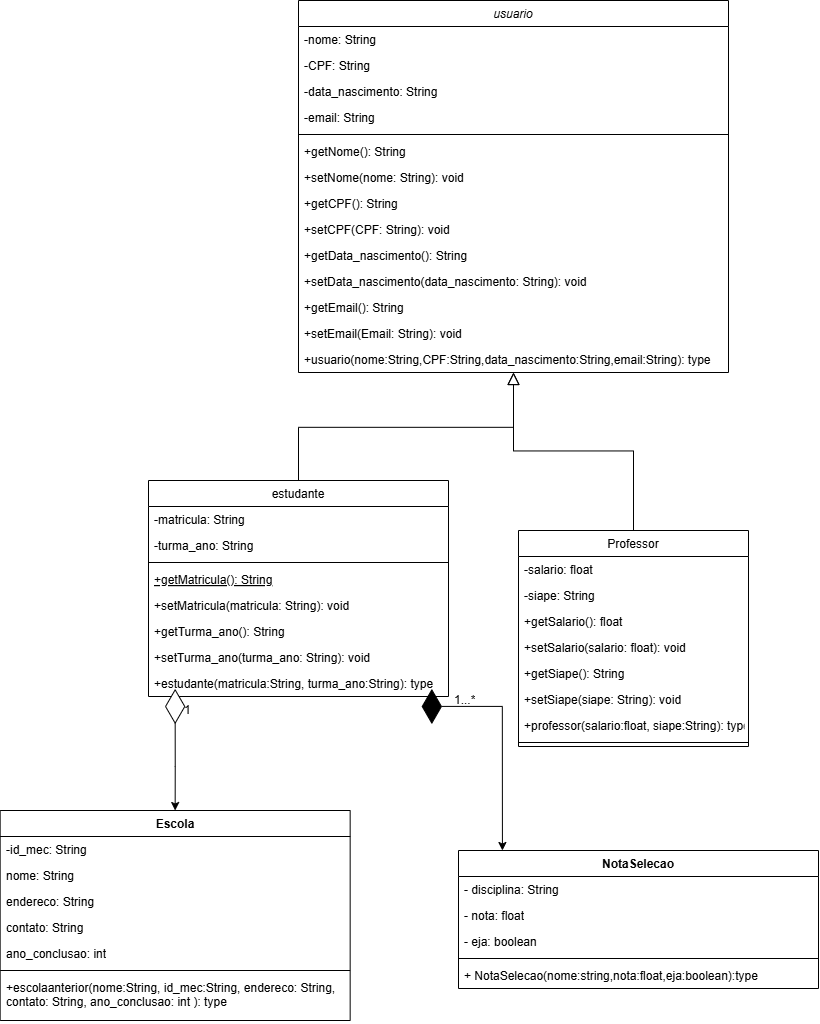

The diagram above was exported from draw.io. Its source (the exported page's mxGraphModel, read from the mxfile embedded in the PNG):
<mxGraphModel dx="2496" dy="815" grid="1" gridSize="10" guides="1" tooltips="1" connect="1" arrows="1" fold="1" page="1" pageScale="1" pageWidth="827" pageHeight="1169" math="0" shadow="0">
  <root>
    <mxCell id="WIyWlLk6GJQsqaUBKTNV-0" />
    <mxCell id="WIyWlLk6GJQsqaUBKTNV-1" parent="WIyWlLk6GJQsqaUBKTNV-0" />
    <mxCell id="zkfFHV4jXpPFQw0GAbJ--0" value="usuario" style="swimlane;fontStyle=2;align=center;verticalAlign=top;childLayout=stackLayout;horizontal=1;startSize=26;horizontalStack=0;resizeParent=1;resizeLast=0;collapsible=1;marginBottom=0;rounded=0;shadow=0;strokeWidth=1;" parent="WIyWlLk6GJQsqaUBKTNV-1" vertex="1">
      <mxGeometry x="190" y="20" width="430" height="372" as="geometry">
        <mxRectangle x="230" y="140" width="160" height="26" as="alternateBounds" />
      </mxGeometry>
    </mxCell>
    <mxCell id="zkfFHV4jXpPFQw0GAbJ--1" value="-nome: String" style="text;align=left;verticalAlign=top;spacingLeft=4;spacingRight=4;overflow=hidden;rotatable=0;points=[[0,0.5],[1,0.5]];portConstraint=eastwest;" parent="zkfFHV4jXpPFQw0GAbJ--0" vertex="1">
      <mxGeometry y="26" width="430" height="26" as="geometry" />
    </mxCell>
    <mxCell id="zkfFHV4jXpPFQw0GAbJ--2" value="-CPF: String" style="text;align=left;verticalAlign=top;spacingLeft=4;spacingRight=4;overflow=hidden;rotatable=0;points=[[0,0.5],[1,0.5]];portConstraint=eastwest;rounded=0;shadow=0;html=0;" parent="zkfFHV4jXpPFQw0GAbJ--0" vertex="1">
      <mxGeometry y="52" width="430" height="26" as="geometry" />
    </mxCell>
    <mxCell id="zkfFHV4jXpPFQw0GAbJ--3" value="-data_nascimento: String" style="text;align=left;verticalAlign=top;spacingLeft=4;spacingRight=4;overflow=hidden;rotatable=0;points=[[0,0.5],[1,0.5]];portConstraint=eastwest;rounded=0;shadow=0;html=0;" parent="zkfFHV4jXpPFQw0GAbJ--0" vertex="1">
      <mxGeometry y="78" width="430" height="26" as="geometry" />
    </mxCell>
    <mxCell id="F9Z82Iw8d_3bElRiLf2K-0" value="-email: String" style="text;align=left;verticalAlign=top;spacingLeft=4;spacingRight=4;overflow=hidden;rotatable=0;points=[[0,0.5],[1,0.5]];portConstraint=eastwest;rounded=0;shadow=0;html=0;" parent="zkfFHV4jXpPFQw0GAbJ--0" vertex="1">
      <mxGeometry y="104" width="430" height="26" as="geometry" />
    </mxCell>
    <mxCell id="zkfFHV4jXpPFQw0GAbJ--4" value="" style="line;html=1;strokeWidth=1;align=left;verticalAlign=middle;spacingTop=-1;spacingLeft=3;spacingRight=3;rotatable=0;labelPosition=right;points=[];portConstraint=eastwest;" parent="zkfFHV4jXpPFQw0GAbJ--0" vertex="1">
      <mxGeometry y="130" width="430" height="8" as="geometry" />
    </mxCell>
    <mxCell id="zkfFHV4jXpPFQw0GAbJ--5" value="+getNome(): String" style="text;align=left;verticalAlign=top;spacingLeft=4;spacingRight=4;overflow=hidden;rotatable=0;points=[[0,0.5],[1,0.5]];portConstraint=eastwest;" parent="zkfFHV4jXpPFQw0GAbJ--0" vertex="1">
      <mxGeometry y="138" width="430" height="26" as="geometry" />
    </mxCell>
    <mxCell id="F9Z82Iw8d_3bElRiLf2K-2" value="+setNome(nome: String): void" style="text;align=left;verticalAlign=top;spacingLeft=4;spacingRight=4;overflow=hidden;rotatable=0;points=[[0,0.5],[1,0.5]];portConstraint=eastwest;" parent="zkfFHV4jXpPFQw0GAbJ--0" vertex="1">
      <mxGeometry y="164" width="430" height="26" as="geometry" />
    </mxCell>
    <mxCell id="F9Z82Iw8d_3bElRiLf2K-6" value="+getCPF(): String" style="text;align=left;verticalAlign=top;spacingLeft=4;spacingRight=4;overflow=hidden;rotatable=0;points=[[0,0.5],[1,0.5]];portConstraint=eastwest;" parent="zkfFHV4jXpPFQw0GAbJ--0" vertex="1">
      <mxGeometry y="190" width="430" height="26" as="geometry" />
    </mxCell>
    <mxCell id="F9Z82Iw8d_3bElRiLf2K-7" value="+setCPF(CPF: String): void" style="text;align=left;verticalAlign=top;spacingLeft=4;spacingRight=4;overflow=hidden;rotatable=0;points=[[0,0.5],[1,0.5]];portConstraint=eastwest;" parent="zkfFHV4jXpPFQw0GAbJ--0" vertex="1">
      <mxGeometry y="216" width="430" height="26" as="geometry" />
    </mxCell>
    <mxCell id="F9Z82Iw8d_3bElRiLf2K-8" value="+getData_nascimento(): String" style="text;align=left;verticalAlign=top;spacingLeft=4;spacingRight=4;overflow=hidden;rotatable=0;points=[[0,0.5],[1,0.5]];portConstraint=eastwest;" parent="zkfFHV4jXpPFQw0GAbJ--0" vertex="1">
      <mxGeometry y="242" width="430" height="26" as="geometry" />
    </mxCell>
    <mxCell id="F9Z82Iw8d_3bElRiLf2K-9" value="+setData_nascimento(data_nascimento: String): void" style="text;align=left;verticalAlign=top;spacingLeft=4;spacingRight=4;overflow=hidden;rotatable=0;points=[[0,0.5],[1,0.5]];portConstraint=eastwest;" parent="zkfFHV4jXpPFQw0GAbJ--0" vertex="1">
      <mxGeometry y="268" width="430" height="26" as="geometry" />
    </mxCell>
    <mxCell id="F9Z82Iw8d_3bElRiLf2K-10" value="+getEmail(): String" style="text;align=left;verticalAlign=top;spacingLeft=4;spacingRight=4;overflow=hidden;rotatable=0;points=[[0,0.5],[1,0.5]];portConstraint=eastwest;" parent="zkfFHV4jXpPFQw0GAbJ--0" vertex="1">
      <mxGeometry y="294" width="430" height="26" as="geometry" />
    </mxCell>
    <mxCell id="u4k5FPwNeIsALm-nXvGt-6" value="+setEmail(Email: String): void" style="text;align=left;verticalAlign=top;spacingLeft=4;spacingRight=4;overflow=hidden;rotatable=0;points=[[0,0.5],[1,0.5]];portConstraint=eastwest;" vertex="1" parent="zkfFHV4jXpPFQw0GAbJ--0">
      <mxGeometry y="320" width="430" height="26" as="geometry" />
    </mxCell>
    <mxCell id="F9Z82Iw8d_3bElRiLf2K-11" value="+usuario(nome:String,CPF:String,data_nascimento:String,email:String): type" style="text;align=left;verticalAlign=top;spacingLeft=4;spacingRight=4;overflow=hidden;rotatable=0;points=[[0,0.5],[1,0.5]];portConstraint=eastwest;" parent="zkfFHV4jXpPFQw0GAbJ--0" vertex="1">
      <mxGeometry y="346" width="430" height="26" as="geometry" />
    </mxCell>
    <mxCell id="zkfFHV4jXpPFQw0GAbJ--6" value="estudante" style="swimlane;fontStyle=0;align=center;verticalAlign=top;childLayout=stackLayout;horizontal=1;startSize=26;horizontalStack=0;resizeParent=1;resizeLast=0;collapsible=1;marginBottom=0;rounded=0;shadow=0;strokeWidth=1;" parent="WIyWlLk6GJQsqaUBKTNV-1" vertex="1">
      <mxGeometry x="40" y="500" width="300" height="216" as="geometry">
        <mxRectangle x="130" y="380" width="160" height="26" as="alternateBounds" />
      </mxGeometry>
    </mxCell>
    <mxCell id="zkfFHV4jXpPFQw0GAbJ--7" value="-matricula: String" style="text;align=left;verticalAlign=top;spacingLeft=4;spacingRight=4;overflow=hidden;rotatable=0;points=[[0,0.5],[1,0.5]];portConstraint=eastwest;" parent="zkfFHV4jXpPFQw0GAbJ--6" vertex="1">
      <mxGeometry y="26" width="300" height="26" as="geometry" />
    </mxCell>
    <mxCell id="zkfFHV4jXpPFQw0GAbJ--8" value="-turma_ano: String" style="text;align=left;verticalAlign=top;spacingLeft=4;spacingRight=4;overflow=hidden;rotatable=0;points=[[0,0.5],[1,0.5]];portConstraint=eastwest;rounded=0;shadow=0;html=0;" parent="zkfFHV4jXpPFQw0GAbJ--6" vertex="1">
      <mxGeometry y="52" width="300" height="26" as="geometry" />
    </mxCell>
    <mxCell id="zkfFHV4jXpPFQw0GAbJ--9" value="" style="line;html=1;strokeWidth=1;align=left;verticalAlign=middle;spacingTop=-1;spacingLeft=3;spacingRight=3;rotatable=0;labelPosition=right;points=[];portConstraint=eastwest;" parent="zkfFHV4jXpPFQw0GAbJ--6" vertex="1">
      <mxGeometry y="78" width="300" height="8" as="geometry" />
    </mxCell>
    <mxCell id="zkfFHV4jXpPFQw0GAbJ--10" value="+getMatricula(): String" style="text;align=left;verticalAlign=top;spacingLeft=4;spacingRight=4;overflow=hidden;rotatable=0;points=[[0,0.5],[1,0.5]];portConstraint=eastwest;fontStyle=4" parent="zkfFHV4jXpPFQw0GAbJ--6" vertex="1">
      <mxGeometry y="86" width="300" height="26" as="geometry" />
    </mxCell>
    <mxCell id="zkfFHV4jXpPFQw0GAbJ--11" value="+setMatricula(matricula: String): void" style="text;align=left;verticalAlign=top;spacingLeft=4;spacingRight=4;overflow=hidden;rotatable=0;points=[[0,0.5],[1,0.5]];portConstraint=eastwest;" parent="zkfFHV4jXpPFQw0GAbJ--6" vertex="1">
      <mxGeometry y="112" width="300" height="26" as="geometry" />
    </mxCell>
    <mxCell id="F9Z82Iw8d_3bElRiLf2K-14" value="+getTurma_ano(): String" style="text;align=left;verticalAlign=top;spacingLeft=4;spacingRight=4;overflow=hidden;rotatable=0;points=[[0,0.5],[1,0.5]];portConstraint=eastwest;" parent="zkfFHV4jXpPFQw0GAbJ--6" vertex="1">
      <mxGeometry y="138" width="300" height="26" as="geometry" />
    </mxCell>
    <mxCell id="F9Z82Iw8d_3bElRiLf2K-15" value="+setTurma_ano(turma_ano: String): void" style="text;align=left;verticalAlign=top;spacingLeft=4;spacingRight=4;overflow=hidden;rotatable=0;points=[[0,0.5],[1,0.5]];portConstraint=eastwest;" parent="zkfFHV4jXpPFQw0GAbJ--6" vertex="1">
      <mxGeometry y="164" width="300" height="26" as="geometry" />
    </mxCell>
    <mxCell id="u4k5FPwNeIsALm-nXvGt-4" value="+estudante(matricula:String, turma_ano:String): type" style="text;align=left;verticalAlign=top;spacingLeft=4;spacingRight=4;overflow=hidden;rotatable=0;points=[[0,0.5],[1,0.5]];portConstraint=eastwest;" vertex="1" parent="zkfFHV4jXpPFQw0GAbJ--6">
      <mxGeometry y="190" width="300" height="26" as="geometry" />
    </mxCell>
    <mxCell id="zkfFHV4jXpPFQw0GAbJ--12" value="" style="endArrow=block;endSize=10;endFill=0;shadow=0;strokeWidth=1;rounded=0;curved=0;edgeStyle=elbowEdgeStyle;elbow=vertical;" parent="WIyWlLk6GJQsqaUBKTNV-1" source="zkfFHV4jXpPFQw0GAbJ--6" target="zkfFHV4jXpPFQw0GAbJ--0" edge="1">
      <mxGeometry width="160" relative="1" as="geometry">
        <mxPoint x="200" y="203" as="sourcePoint" />
        <mxPoint x="200" y="203" as="targetPoint" />
      </mxGeometry>
    </mxCell>
    <mxCell id="zkfFHV4jXpPFQw0GAbJ--13" value="Professor" style="swimlane;fontStyle=0;align=center;verticalAlign=top;childLayout=stackLayout;horizontal=1;startSize=26;horizontalStack=0;resizeParent=1;resizeLast=0;collapsible=1;marginBottom=0;rounded=0;shadow=0;strokeWidth=1;" parent="WIyWlLk6GJQsqaUBKTNV-1" vertex="1">
      <mxGeometry x="410" y="550" width="230" height="216" as="geometry">
        <mxRectangle x="340" y="380" width="170" height="26" as="alternateBounds" />
      </mxGeometry>
    </mxCell>
    <mxCell id="zkfFHV4jXpPFQw0GAbJ--14" value="-salario: float" style="text;align=left;verticalAlign=top;spacingLeft=4;spacingRight=4;overflow=hidden;rotatable=0;points=[[0,0.5],[1,0.5]];portConstraint=eastwest;" parent="zkfFHV4jXpPFQw0GAbJ--13" vertex="1">
      <mxGeometry y="26" width="230" height="26" as="geometry" />
    </mxCell>
    <mxCell id="F9Z82Iw8d_3bElRiLf2K-1" value="-siape: String" style="text;align=left;verticalAlign=top;spacingLeft=4;spacingRight=4;overflow=hidden;rotatable=0;points=[[0,0.5],[1,0.5]];portConstraint=eastwest;" parent="zkfFHV4jXpPFQw0GAbJ--13" vertex="1">
      <mxGeometry y="52" width="230" height="26" as="geometry" />
    </mxCell>
    <mxCell id="F9Z82Iw8d_3bElRiLf2K-20" value="+getSalario(): float" style="text;align=left;verticalAlign=top;spacingLeft=4;spacingRight=4;overflow=hidden;rotatable=0;points=[[0,0.5],[1,0.5]];portConstraint=eastwest;" parent="zkfFHV4jXpPFQw0GAbJ--13" vertex="1">
      <mxGeometry y="78" width="230" height="26" as="geometry" />
    </mxCell>
    <mxCell id="F9Z82Iw8d_3bElRiLf2K-22" value="+setSalario(salario: float): void" style="text;align=left;verticalAlign=top;spacingLeft=4;spacingRight=4;overflow=hidden;rotatable=0;points=[[0,0.5],[1,0.5]];portConstraint=eastwest;" parent="zkfFHV4jXpPFQw0GAbJ--13" vertex="1">
      <mxGeometry y="104" width="230" height="26" as="geometry" />
    </mxCell>
    <mxCell id="F9Z82Iw8d_3bElRiLf2K-24" value="+getSiape(): String" style="text;align=left;verticalAlign=top;spacingLeft=4;spacingRight=4;overflow=hidden;rotatable=0;points=[[0,0.5],[1,0.5]];portConstraint=eastwest;" parent="zkfFHV4jXpPFQw0GAbJ--13" vertex="1">
      <mxGeometry y="130" width="230" height="26" as="geometry" />
    </mxCell>
    <mxCell id="u4k5FPwNeIsALm-nXvGt-5" value="+setSiape(siape: String): void" style="text;align=left;verticalAlign=top;spacingLeft=4;spacingRight=4;overflow=hidden;rotatable=0;points=[[0,0.5],[1,0.5]];portConstraint=eastwest;" vertex="1" parent="zkfFHV4jXpPFQw0GAbJ--13">
      <mxGeometry y="156" width="230" height="26" as="geometry" />
    </mxCell>
    <mxCell id="F9Z82Iw8d_3bElRiLf2K-23" value="+professor(salario:float, siape:String): type" style="text;align=left;verticalAlign=top;spacingLeft=4;spacingRight=4;overflow=hidden;rotatable=0;points=[[0,0.5],[1,0.5]];portConstraint=eastwest;" parent="zkfFHV4jXpPFQw0GAbJ--13" vertex="1">
      <mxGeometry y="182" width="230" height="26" as="geometry" />
    </mxCell>
    <mxCell id="zkfFHV4jXpPFQw0GAbJ--15" value="&lt;div&gt;&lt;br&gt;&lt;/div&gt;&lt;div&gt;&lt;br&gt;&lt;/div&gt;" style="line;html=1;strokeWidth=1;align=left;verticalAlign=middle;spacingTop=-1;spacingLeft=3;spacingRight=3;rotatable=0;labelPosition=right;points=[];portConstraint=eastwest;" parent="zkfFHV4jXpPFQw0GAbJ--13" vertex="1">
      <mxGeometry y="208" width="230" height="8" as="geometry" />
    </mxCell>
    <mxCell id="zkfFHV4jXpPFQw0GAbJ--16" value="" style="endArrow=block;endSize=10;endFill=0;shadow=0;strokeWidth=1;rounded=0;curved=0;edgeStyle=elbowEdgeStyle;elbow=vertical;" parent="WIyWlLk6GJQsqaUBKTNV-1" source="zkfFHV4jXpPFQw0GAbJ--13" target="zkfFHV4jXpPFQw0GAbJ--0" edge="1">
      <mxGeometry width="160" relative="1" as="geometry">
        <mxPoint x="210" y="373" as="sourcePoint" />
        <mxPoint x="310" y="271" as="targetPoint" />
      </mxGeometry>
    </mxCell>
    <mxCell id="u4k5FPwNeIsALm-nXvGt-0" value="Escola" style="swimlane;fontStyle=1;align=center;verticalAlign=top;childLayout=stackLayout;horizontal=1;startSize=26;horizontalStack=0;resizeParent=1;resizeParentMax=0;resizeLast=0;collapsible=1;marginBottom=0;whiteSpace=wrap;html=1;" vertex="1" parent="WIyWlLk6GJQsqaUBKTNV-1">
      <mxGeometry x="-108.34" y="830" width="350" height="210" as="geometry" />
    </mxCell>
    <mxCell id="u4k5FPwNeIsALm-nXvGt-1" value="-id_mec: String" style="text;strokeColor=none;fillColor=none;align=left;verticalAlign=top;spacingLeft=4;spacingRight=4;overflow=hidden;rotatable=0;points=[[0,0.5],[1,0.5]];portConstraint=eastwest;whiteSpace=wrap;html=1;" vertex="1" parent="u4k5FPwNeIsALm-nXvGt-0">
      <mxGeometry y="26" width="350" height="26" as="geometry" />
    </mxCell>
    <mxCell id="u4k5FPwNeIsALm-nXvGt-10" value="nome: String" style="text;strokeColor=none;fillColor=none;align=left;verticalAlign=top;spacingLeft=4;spacingRight=4;overflow=hidden;rotatable=0;points=[[0,0.5],[1,0.5]];portConstraint=eastwest;whiteSpace=wrap;html=1;" vertex="1" parent="u4k5FPwNeIsALm-nXvGt-0">
      <mxGeometry y="52" width="350" height="26" as="geometry" />
    </mxCell>
    <mxCell id="u4k5FPwNeIsALm-nXvGt-11" value="endereco: String" style="text;strokeColor=none;fillColor=none;align=left;verticalAlign=top;spacingLeft=4;spacingRight=4;overflow=hidden;rotatable=0;points=[[0,0.5],[1,0.5]];portConstraint=eastwest;whiteSpace=wrap;html=1;" vertex="1" parent="u4k5FPwNeIsALm-nXvGt-0">
      <mxGeometry y="78" width="350" height="26" as="geometry" />
    </mxCell>
    <mxCell id="u4k5FPwNeIsALm-nXvGt-12" value="contato: String" style="text;strokeColor=none;fillColor=none;align=left;verticalAlign=top;spacingLeft=4;spacingRight=4;overflow=hidden;rotatable=0;points=[[0,0.5],[1,0.5]];portConstraint=eastwest;whiteSpace=wrap;html=1;" vertex="1" parent="u4k5FPwNeIsALm-nXvGt-0">
      <mxGeometry y="104" width="350" height="26" as="geometry" />
    </mxCell>
    <mxCell id="u4k5FPwNeIsALm-nXvGt-13" value="ano_conclusao: int" style="text;strokeColor=none;fillColor=none;align=left;verticalAlign=top;spacingLeft=4;spacingRight=4;overflow=hidden;rotatable=0;points=[[0,0.5],[1,0.5]];portConstraint=eastwest;whiteSpace=wrap;html=1;" vertex="1" parent="u4k5FPwNeIsALm-nXvGt-0">
      <mxGeometry y="130" width="350" height="26" as="geometry" />
    </mxCell>
    <mxCell id="u4k5FPwNeIsALm-nXvGt-2" value="" style="line;strokeWidth=1;fillColor=none;align=left;verticalAlign=middle;spacingTop=-1;spacingLeft=3;spacingRight=3;rotatable=0;labelPosition=right;points=[];portConstraint=eastwest;strokeColor=inherit;" vertex="1" parent="u4k5FPwNeIsALm-nXvGt-0">
      <mxGeometry y="156" width="350" height="8" as="geometry" />
    </mxCell>
    <mxCell id="u4k5FPwNeIsALm-nXvGt-3" value="+escolaanterior(nome:String, id_mec:String, endereco: String, contato: String, ano_conclusao: int ): type" style="text;strokeColor=none;fillColor=none;align=left;verticalAlign=top;spacingLeft=4;spacingRight=4;overflow=hidden;rotatable=0;points=[[0,0.5],[1,0.5]];portConstraint=eastwest;whiteSpace=wrap;html=1;" vertex="1" parent="u4k5FPwNeIsALm-nXvGt-0">
      <mxGeometry y="164" width="350" height="46" as="geometry" />
    </mxCell>
    <mxCell id="u4k5FPwNeIsALm-nXvGt-7" style="edgeStyle=orthogonalEdgeStyle;rounded=0;orthogonalLoop=1;jettySize=auto;html=1;entryX=0.5;entryY=0;entryDx=0;entryDy=0;" edge="1" parent="WIyWlLk6GJQsqaUBKTNV-1" source="u4k5FPwNeIsALm-nXvGt-8" target="u4k5FPwNeIsALm-nXvGt-0">
      <mxGeometry relative="1" as="geometry" />
    </mxCell>
    <mxCell id="u4k5FPwNeIsALm-nXvGt-8" value="" style="html=1;whiteSpace=wrap;aspect=fixed;shape=isoRectangle;rotation=-90;" vertex="1" parent="WIyWlLk6GJQsqaUBKTNV-1">
      <mxGeometry x="49.99999999999997" y="716" width="33.33" height="20" as="geometry" />
    </mxCell>
    <mxCell id="u4k5FPwNeIsALm-nXvGt-18" value="NotaSelecao" style="swimlane;fontStyle=1;align=center;verticalAlign=top;childLayout=stackLayout;horizontal=1;startSize=26;horizontalStack=0;resizeParent=1;resizeParentMax=0;resizeLast=0;collapsible=1;marginBottom=0;whiteSpace=wrap;html=1;" vertex="1" parent="WIyWlLk6GJQsqaUBKTNV-1">
      <mxGeometry x="350" y="870" width="360" height="138" as="geometry" />
    </mxCell>
    <mxCell id="u4k5FPwNeIsALm-nXvGt-19" value="- disciplina: String" style="text;strokeColor=none;fillColor=none;align=left;verticalAlign=top;spacingLeft=4;spacingRight=4;overflow=hidden;rotatable=0;points=[[0,0.5],[1,0.5]];portConstraint=eastwest;whiteSpace=wrap;html=1;" vertex="1" parent="u4k5FPwNeIsALm-nXvGt-18">
      <mxGeometry y="26" width="360" height="26" as="geometry" />
    </mxCell>
    <mxCell id="u4k5FPwNeIsALm-nXvGt-22" value="- nota: float" style="text;strokeColor=none;fillColor=none;align=left;verticalAlign=top;spacingLeft=4;spacingRight=4;overflow=hidden;rotatable=0;points=[[0,0.5],[1,0.5]];portConstraint=eastwest;whiteSpace=wrap;html=1;" vertex="1" parent="u4k5FPwNeIsALm-nXvGt-18">
      <mxGeometry y="52" width="360" height="26" as="geometry" />
    </mxCell>
    <mxCell id="u4k5FPwNeIsALm-nXvGt-23" value="- eja: boolean" style="text;strokeColor=none;fillColor=none;align=left;verticalAlign=top;spacingLeft=4;spacingRight=4;overflow=hidden;rotatable=0;points=[[0,0.5],[1,0.5]];portConstraint=eastwest;whiteSpace=wrap;html=1;" vertex="1" parent="u4k5FPwNeIsALm-nXvGt-18">
      <mxGeometry y="78" width="360" height="26" as="geometry" />
    </mxCell>
    <mxCell id="u4k5FPwNeIsALm-nXvGt-20" value="" style="line;strokeWidth=1;fillColor=none;align=left;verticalAlign=middle;spacingTop=-1;spacingLeft=3;spacingRight=3;rotatable=0;labelPosition=right;points=[];portConstraint=eastwest;strokeColor=inherit;" vertex="1" parent="u4k5FPwNeIsALm-nXvGt-18">
      <mxGeometry y="104" width="360" height="8" as="geometry" />
    </mxCell>
    <mxCell id="u4k5FPwNeIsALm-nXvGt-21" value="+ NotaSelecao(nome:string,nota:float,eja:boolean):type" style="text;strokeColor=none;fillColor=none;align=left;verticalAlign=top;spacingLeft=4;spacingRight=4;overflow=hidden;rotatable=0;points=[[0,0.5],[1,0.5]];portConstraint=eastwest;whiteSpace=wrap;html=1;" vertex="1" parent="u4k5FPwNeIsALm-nXvGt-18">
      <mxGeometry y="112" width="360" height="26" as="geometry" />
    </mxCell>
    <mxCell id="u4k5FPwNeIsALm-nXvGt-27" style="edgeStyle=orthogonalEdgeStyle;rounded=0;orthogonalLoop=1;jettySize=auto;html=1;entryX=0.122;entryY=0;entryDx=0;entryDy=0;entryPerimeter=0;" edge="1" parent="WIyWlLk6GJQsqaUBKTNV-1" source="u4k5FPwNeIsALm-nXvGt-28" target="u4k5FPwNeIsALm-nXvGt-18">
      <mxGeometry relative="1" as="geometry">
        <mxPoint x="394" y="840" as="targetPoint" />
      </mxGeometry>
    </mxCell>
    <mxCell id="u4k5FPwNeIsALm-nXvGt-28" value="" style="html=1;whiteSpace=wrap;aspect=fixed;shape=isoRectangle;direction=south;fillColor=#000000;" vertex="1" parent="WIyWlLk6GJQsqaUBKTNV-1">
      <mxGeometry x="313.33000000000004" y="709.33" width="20" height="33.34" as="geometry" />
    </mxCell>
    <mxCell id="u4k5FPwNeIsALm-nXvGt-35" value="1" style="text;strokeColor=none;fillColor=none;spacingLeft=4;spacingRight=4;overflow=hidden;rotatable=0;points=[[0,0.5],[1,0.5]];portConstraint=eastwest;fontSize=12;whiteSpace=wrap;html=1;" vertex="1" parent="WIyWlLk6GJQsqaUBKTNV-1">
      <mxGeometry x="70.00000000000004" y="716" width="40" height="30" as="geometry" />
    </mxCell>
    <mxCell id="u4k5FPwNeIsALm-nXvGt-36" value="1...*" style="text;strokeColor=none;fillColor=none;spacingLeft=4;spacingRight=4;overflow=hidden;rotatable=0;points=[[0,0.5],[1,0.5]];portConstraint=eastwest;fontSize=12;whiteSpace=wrap;html=1;" vertex="1" parent="WIyWlLk6GJQsqaUBKTNV-1">
      <mxGeometry x="340" y="706" width="40" height="30" as="geometry" />
    </mxCell>
  </root>
</mxGraphModel>